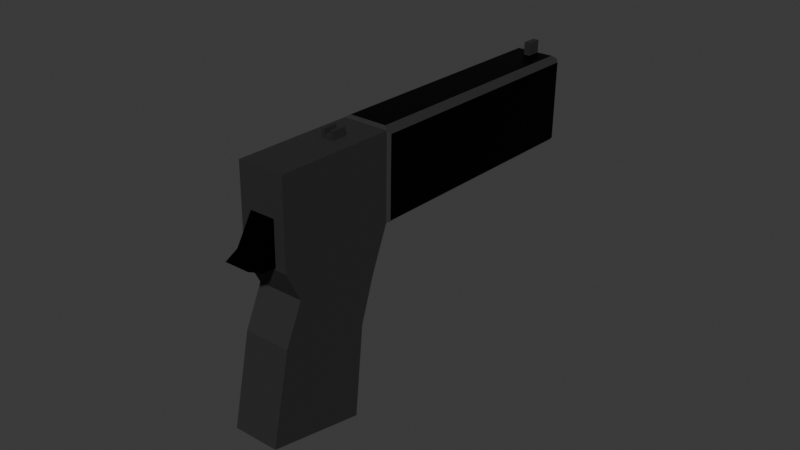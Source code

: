 # Source: Untitled.blend  (saved by Blender 5.1.29; exported with 4.5.12 LTS)
import bpy
from mathutils import Matrix  # noqa: F401  (used for matrix-valued properties, if any)

bpy.ops.wm.read_factory_settings(use_empty=True)
scene = bpy.context.scene
scene.name = 'Scene'

# ---- collections
col_collection = bpy.data.collections.new('Collection'); scene.collection.children.link(col_collection)

# ---- materials (node trees are filled in below, after node groups)
mat_material = bpy.data.materials.new('Material')
mat_material.alpha_threshold = 0.0
mat_material.use_backface_culling_lightprobe_volume = False
mat_material.roughness = 0.5
mat_material.line_color = (0.0, 0.0, 0.0, 1.0)
mat_material_001 = bpy.data.materials.new('Material.001')
mat_material_002 = bpy.data.materials.new('Material.002')

# ---- material node trees
mat_material.use_nodes = True; mat_material.node_tree.nodes.clear()
_N = mat_material.node_tree.nodes; _L = mat_material.node_tree.links
n0 = _N.new('ShaderNodeOutputMaterial'); n0.name = 'Material Output'; n0.location = (200, 100)
n1 = _N.new('ShaderNodeBsdfPrincipled'); n1.name = 'Principled BSDF'; n1.location = (-200, 100)
n1.inputs[0].default_value = (0.0186, 0.0186, 0.0186, 1.0)
n1.inputs[2].default_value = 0.7448
_L.new(n1.outputs[0], n0.inputs[0])
n0.is_active_output = True
mat_material_001.use_nodes = True; mat_material_001.node_tree.nodes.clear()
_N = mat_material_001.node_tree.nodes; _L = mat_material_001.node_tree.links
n0 = _N.new('ShaderNodeBsdfPrincipled'); n0.name = 'Principled BSDF'; n0.location = (-200, 100)
n0.inputs[0].default_value = (0.003442, 0.003442, 0.003442, 1.0)
n0.inputs[1].default_value = 1.0
n0.inputs[2].default_value = 0.4769
n0.inputs[3].default_value = 1.0
n1 = _N.new('ShaderNodeOutputMaterial'); n1.name = 'Material Output'; n1.location = (200, 100)
_L.new(n0.outputs[0], n1.inputs[0])
n1.is_active_output = True
mat_material_002.use_nodes = True; mat_material_002.node_tree.nodes.clear()
_N = mat_material_002.node_tree.nodes; _L = mat_material_002.node_tree.links
n0 = _N.new('ShaderNodeBsdfPrincipled'); n0.name = 'Principled BSDF'; n0.location = (-200, 100)
n0.inputs[0].default_value = (0.05744, 0.05744, 0.05744, 1.0)
n0.inputs[1].default_value = 0.9154
n0.inputs[2].default_value = 0.8538
n1 = _N.new('ShaderNodeOutputMaterial'); n1.name = 'Material Output'; n1.location = (200, 100)
_L.new(n0.outputs[0], n1.inputs[0])
n1.is_active_output = True

# ---- world
world_world = bpy.data.worlds.new('World'); scene.world = world_world
world_world.use_nodes = True; world_world.node_tree.nodes.clear()
_N = world_world.node_tree.nodes; _L = world_world.node_tree.links
n0 = _N.new('ShaderNodeOutputWorld'); n0.name = 'World Output'; n0.location = (200, 100)
n1 = _N.new('ShaderNodeBackground'); n1.name = 'Background'; n1.location = (-200, 100)
n1.inputs[0].default_value = (0.05088, 0.05088, 0.05088, 1.0)
_L.new(n1.outputs[0], n0.inputs[0])
n0.is_active_output = True
world_world.color = (0.05088, 0.05088, 0.05088)
world_world.sun_shadow_jitter_overblur = 0.0

# ---- meshes
me_cube = bpy.data.meshes.new('Cube')
me_cube.from_pydata([(1.0, 1.886, 0.5542), (1.0, 1.819, -1.454), (1.0, -0.4158, 0.2905), (1.0, -0.1814, -1.454), (-1.0, 1.886, 0.5542), (-1.0, 1.819, -1.454), (-1.0, -0.4158, 0.2905), (-1.0, -0.1814, -1.454), (1.0, 1.627, -0.4543), (-1.0, -0.1814, -0.4543), (1.0, -0.1814, -0.4543), (-1.0, 1.627, -0.4543), (-1.0, 5.96e-08, -5.96e-08), (1.0, 1.723, 0.04568), (1.0, 5.96e-08, -5.96e-08), (-1.0, 1.723, 0.04568), (1.0, -0.743, 1.204), (-1.0, -0.743, 1.204), (1.0, 1.559, 1.468), (-1.0, 1.559, 1.468), (-0.2758, 6.549, 1.735), (0.2758, 6.549, 1.735), (-0.2758, 6.519, 1.833), (0.2758, 6.519, 1.833), (-0.8261, 1.606, 1.503), (0.8261, 1.606, 1.503), (-0.8261, 6.387, 2.049), (0.8261, 6.387, 2.049), (1.126, 1.92, 0.5905), (1.126, 1.618, 1.44), (1.126, 6.722, 1.143), (1.126, 6.419, 1.992), (-1.124, 1.609, 1.448), (-1.124, 1.918, 0.5818), (-1.124, 6.422, 2.001), (-1.124, 6.731, 1.135), (-0.8913, 1.949, 0.5394), (0.8913, 1.949, 0.5394), (-0.8913, 6.734, 1.086), (0.8913, 6.734, 1.086), (-0.5436, -1.012, 0.3397), (-0.5436, -0.7945, 0.4408), (-0.5436, -0.3277, 0.3176), (-0.5436, -0.5469, 0.8407), (0.5331, -1.012, 0.3397), (0.5331, -0.7945, 0.4408), (0.5331, -0.3277, 0.3176), (0.5331, -0.5469, 0.8407), (0.5331, -0.7025, 0.293), (-0.5436, -0.7556, 0.2947), (-1.0, 6.78, 1.115), (1.0, 6.78, 1.115), (-1.0, 6.453, 2.029), (1.0, 6.453, 2.029), (-0.2758, 5.761, 1.657), (0.2758, 5.761, 1.657), (-0.2758, 5.731, 1.755), (0.2758, 5.731, 1.755), (-0.1349, 6.129, 1.95), (-0.1349, 6.05, 2.152), (-0.1349, 6.411, 1.985), (-0.1349, 6.332, 2.187), (0.1349, 6.129, 1.95), (0.1349, 6.05, 2.152), (0.1349, 6.411, 1.985), (0.1349, 6.332, 2.187), (-0.1349, 0.7386, 1.194), (-0.1349, 0.6595, 1.396), (-0.1349, 1.021, 1.229), (-0.1349, 0.942, 1.432), (0.1349, 0.7386, 1.194), (0.1349, 0.6595, 1.396), (0.1349, 1.021, 1.229), (0.1349, 0.942, 1.432), (0.2749, 0.942, 1.432), (0.2749, 1.021, 1.229), (0.2749, 0.7386, 1.194), (0.2749, 0.6595, 1.396), (-0.2691, 1.021, 1.229), (-0.2691, 0.7386, 1.194), (-0.2691, 0.6595, 1.396), (-0.2691, 0.942, 1.432), (-0.1349, 0.6366, 1.455), (-0.1349, 0.9191, 1.49), (0.1349, 0.9191, 1.49), (0.1349, 0.6366, 1.455), (0.2749, 0.9191, 1.49), (0.2749, 0.6366, 1.455), (-0.2691, 0.6366, 1.455), (-0.2691, 0.9191, 1.49)], [], [(6, 2, 16, 17), (14, 2, 6, 12), (12, 6, 4, 15), (5, 1, 3, 7), (13, 0, 2, 14), (15, 4, 0, 13), (5, 11, 8, 1), (1, 8, 10, 3), (7, 9, 11, 5), (3, 10, 9, 7), (11, 15, 13, 8), (8, 13, 14, 10), (9, 12, 15, 11), (10, 14, 12, 9), (18, 19, 17, 16), (4, 6, 17, 19), (2, 0, 18, 16), (0, 51, 30, 28), (22, 23, 57, 56), (19, 18, 25, 24), (19, 52, 34, 32), (51, 0, 37, 39), (24, 25, 27, 26), (52, 19, 24, 26), (18, 53, 27, 25), (53, 52, 26, 27), (29, 28, 30, 31), (53, 18, 29, 31), (51, 53, 31, 30), (18, 0, 28, 29), (33, 32, 34, 35), (52, 50, 35, 34), (4, 19, 32, 33), (50, 4, 33, 35), (37, 36, 38, 39), (50, 51, 39, 38), (0, 4, 36, 37), (4, 50, 38, 36), (40, 41, 43, 42, 49), (42, 43, 47, 46), (46, 47, 45, 44, 48), (44, 45, 41, 40), (42, 46, 48, 49), (47, 43, 41, 45), (49, 48, 44, 40), (20, 21, 51, 50), (23, 22, 52, 53), (22, 20, 50, 52), (21, 23, 53, 51), (55, 54, 56, 57), (20, 22, 56, 54), (21, 20, 54, 55), (23, 21, 55, 57), (58, 59, 61, 60), (60, 61, 65, 64), (64, 65, 63, 62), (62, 63, 59, 58), (60, 64, 62, 58), (65, 61, 59, 63), (69, 68, 78, 81), (68, 69, 73, 72), (70, 72, 75, 76), (70, 71, 67, 66), (68, 72, 70, 66), (73, 69, 67, 71), (75, 74, 77, 76), (69, 81, 89, 83), (72, 73, 74, 75), (71, 70, 76, 77), (79, 80, 81, 78), (66, 67, 80, 79), (71, 77, 87, 85), (68, 66, 79, 78), (84, 85, 87, 86), (82, 83, 89, 88), (77, 74, 86, 87), (74, 73, 84, 86), (73, 71, 85, 84), (80, 67, 82, 88), (67, 69, 83, 82), (81, 80, 88, 89)])
me_cube.polygons.foreach_set('material_index', [0, 0, 0, 0, 0, 0, 0, 0, 0, 0, 0, 0, 0, 0, 0, 0, 0, 0, 0, 0, 0, 0, 1, 0, 0, 0, 1, 0, 0, 0, 1, 0, 0, 0, 1, 0, 0, 0, 1, 0, 1, 1, 1, 1, 1, 0, 0, 0, 0, 0, 0, 0, 0, 2, 2, 2, 2, 2, 2, 2, 2, 2, 2, 2, 2, 2, 2, 2, 2, 2, 2, 2, 2, 2, 2, 2, 2, 2, 2, 2, 2])
_uv = me_cube.uv_layers.new(name='UVMap')
_uv.uv.foreach_set('vector', [0.625, 1.0, 0.625, 0.75, 0.625, 0.75, 0.625, 1.0, 0.5625, 0.75, 0.625, 0.75, 0.625, 1.0, 0.5625, 1.0, 0.5625, 0.0, 0.625, 0.0, 0.625, 0.25, 0.5625, 0.25, 0.125, 0.5, 0.375, 0.5, 0.375, 0.75, 0.125, 0.75, 0.5625, 0.5, 0.625, 0.5, 0.625, 0.75, 0.5625, 0.75, 0.5625, 0.25, 0.625, 0.25, 0.625, 0.5, 0.5625, 0.5, 0.375, 0.25, 0.5, 0.25, 0.5, 0.5, 0.375, 0.5, 0.375, 0.5, 0.5, 0.5, 0.5, 0.75, 0.375, 0.75, 0.375, 0.0, 0.5, 0.0, 0.5, 0.25, 0.375, 0.25, 0.375, 0.75, 0.5, 0.75, 0.5, 1.0, 0.375, 1.0, 0.5, 0.25, 0.5625, 0.25, 0.5625, 0.5, 0.5, 0.5, 0.5, 0.5, 0.5625, 0.5, 0.5625, 0.75, 0.5, 0.75, 0.5, 0.0, 0.5625, 0.0, 0.5625, 0.25, 0.5, 0.25, 0.5, 0.75, 0.5625, 0.75, 0.5625, 1.0, 0.5, 1.0, 0.625, 0.5, 0.875, 0.5, 0.875, 0.75, 0.625, 0.75, 0.625, 0.25, 0.625, 0.0, 0.625, 0.0, 0.625, 0.25, 0.625, 0.75, 0.625, 0.5, 0.625, 0.5, 0.625, 0.75, 0.625, 0.5, 0.625, 0.5, 0.625, 0.5, 0.625, 0.5, 0.625, 0.2736, 0.625, 0.4764, 0.625, 0.4764, 0.625, 0.2736, 0.875, 0.5, 0.625, 0.5, 0.625, 0.5, 0.875, 0.5, 0.625, 0.25, 0.625, 0.25, 0.625, 0.25, 0.625, 0.25, 0.625, 0.5, 0.625, 0.5, 0.625, 0.5, 0.625, 0.5, 0.875, 0.5, 0.625, 0.5, 0.625, 0.5, 0.875, 0.5, 0.625, 0.25, 0.625, 0.25, 0.625, 0.25, 0.625, 0.25, 0.625, 0.5, 0.625, 0.5, 0.625, 0.5, 0.625, 0.5, 0.625, 0.5, 0.625, 0.25, 0.625, 0.25, 0.625, 0.5, 0.625, 0.5, 0.625, 0.5, 0.625, 0.5, 0.625, 0.5, 0.625, 0.5, 0.625, 0.5, 0.625, 0.5, 0.625, 0.5, 0.625, 0.5, 0.625, 0.5, 0.625, 0.5, 0.625, 0.5, 0.625, 0.5, 0.625, 0.5, 0.625, 0.5, 0.625, 0.5, 0.625, 0.25, 0.625, 0.25, 0.625, 0.25, 0.625, 0.25, 0.625, 0.25, 0.625, 0.25, 0.625, 0.25, 0.625, 0.25, 0.625, 0.25, 0.625, 0.25, 0.625, 0.25, 0.625, 0.25, 0.625, 0.25, 0.625, 0.25, 0.625, 0.25, 0.625, 0.25, 0.625, 0.5, 0.625, 0.25, 0.625, 0.25, 0.625, 0.5, 0.625, 0.25, 0.625, 0.5, 0.625, 0.5, 0.625, 0.25, 0.625, 0.5, 0.625, 0.25, 0.625, 0.25, 0.625, 0.5, 0.625, 0.25, 0.625, 0.25, 0.625, 0.25, 0.625, 0.25, 0.375, 0.0, 0.625, 0.0, 0.625, 0.25, 0.375, 0.25, 0.375, 0.08312, 0.375, 0.25, 0.625, 0.25, 0.625, 0.5, 0.375, 0.5, 0.375, 0.5, 0.625, 0.5, 0.625, 0.75, 0.375, 0.75, 0.375, 0.6475, 0.375, 0.75, 0.625, 0.75, 0.625, 1.0, 0.375, 1.0, 0.125, 0.5, 0.375, 0.5, 0.375, 0.6475, 0.125, 0.6669, 0.625, 0.5, 0.875, 0.5, 0.875, 0.75, 0.625, 0.75, 0.125, 0.6669, 0.375, 0.6475, 0.375, 0.75, 0.125, 0.75, 0.625, 0.2736, 0.625, 0.4764, 0.625, 0.5, 0.625, 0.25, 0.625, 0.4764, 0.625, 0.2736, 0.625, 0.25, 0.625, 0.5, 0.625, 0.2736, 0.625, 0.2736, 0.625, 0.25, 0.625, 0.25, 0.625, 0.4764, 0.625, 0.4764, 0.625, 0.5, 0.625, 0.5, 0.625, 0.4764, 0.625, 0.2736, 0.625, 0.2736, 0.625, 0.4764, 0.625, 0.2736, 0.625, 0.2736, 0.625, 0.2736, 0.625, 0.2736, 0.625, 0.4764, 0.625, 0.2736, 0.625, 0.2736, 0.625, 0.4764, 0.625, 0.4764, 0.625, 0.4764, 0.625, 0.4764, 0.625, 0.4764, 0.375, 0.0, 0.625, 0.0, 0.625, 0.25, 0.375, 0.25, 0.375, 0.25, 0.625, 0.25, 0.625, 0.5, 0.375, 0.5, 0.375, 0.5, 0.625, 0.5, 0.625, 0.75, 0.375, 0.75, 0.375, 0.75, 0.625, 0.75, 0.625, 1.0, 0.375, 1.0, 0.125, 0.5, 0.375, 0.5, 0.375, 0.75, 0.125, 0.75, 0.625, 0.5, 0.875, 0.5, 0.875, 0.75, 0.625, 0.75, 0.625, 0.25, 0.375, 0.25, 0.375, 0.25, 0.625, 0.25, 0.375, 0.25, 0.625, 0.25, 0.625, 0.5, 0.375, 0.5, 0.375, 0.75, 0.375, 0.5, 0.375, 0.5, 0.375, 0.75, 0.375, 0.75, 0.625, 0.75, 0.625, 1.0, 0.375, 1.0, 0.125, 0.5, 0.375, 0.5, 0.375, 0.75, 0.125, 0.75, 0.625, 0.5, 0.875, 0.5, 0.875, 0.75, 0.625, 0.75, 0.375, 0.5, 0.625, 0.5, 0.625, 0.75, 0.375, 0.75, 0.625, 0.25, 0.625, 0.25, 0.625, 0.25, 0.625, 0.25, 0.375, 0.5, 0.625, 0.5, 0.625, 0.5, 0.375, 0.5, 0.625, 0.75, 0.375, 0.75, 0.375, 0.75, 0.625, 0.75, 0.375, 0.0, 0.625, 0.0, 0.625, 0.25, 0.375, 0.25, 0.375, 1.0, 0.625, 1.0, 0.625, 1.0, 0.375, 1.0, 0.625, 0.75, 0.625, 0.75, 0.625, 0.75, 0.625, 0.75, 0.125, 0.5, 0.125, 0.75, 0.125, 0.75, 0.125, 0.5, 0.625, 0.5, 0.625, 0.75, 0.625, 0.75, 0.625, 0.5, 0.875, 0.75, 0.875, 0.5, 0.875, 0.5, 0.875, 0.75, 0.625, 0.75, 0.625, 0.5, 0.625, 0.5, 0.625, 0.75, 0.625, 0.5, 0.625, 0.5, 0.625, 0.5, 0.625, 0.5, 0.625, 0.5, 0.625, 0.75, 0.625, 0.75, 0.625, 0.5, 0.625, 1.0, 0.625, 1.0, 0.625, 1.0, 0.625, 1.0, 0.875, 0.75, 0.875, 0.5, 0.875, 0.5, 0.875, 0.75, 0.625, 0.25, 0.625, 0.0, 0.625, 0.0, 0.625, 0.25])
me_cube.materials.append(mat_material)
me_cube.materials.append(mat_material_001)
me_cube.materials.append(mat_material_002)
me_cube.use_mirror_vertex_groups = False
me_cube.update()

# ---- objects
ob_cube = bpy.data.objects.new('Cube', me_cube)

# ---- transforms, parenting, visibility, modifiers, constraints
ob_cube.location = (0.0, -0.08325, 0.0)
ob_cube.rotation_euler = (-0.2176, -4.794e-17, 5.238e-18)
ob_cube.scale = (0.01104, 0.02435, 0.04305)
ob_cube.lock_rotations_4d = False
ob_cube.empty_display_type = 'ARROWS'
ob_cube.lineart.crease_threshold = 0.0

# ---- collection membership
col_collection.objects.link(ob_cube)

# ---- scene / render settings (as saved in the file)
scene.frame_start = 1; scene.frame_end = 20; scene.frame_set(13)
scene.render.engine = 'BLENDER_EEVEE_NEXT'
scene.render.fps = 60
scene.render.bake_bias = 0.0
scene.render.bake_samples = 0
scene.cycles.sampling_pattern = 'TABULATED_SOBOL'
scene.eevee.use_volume_custom_range = False
bpy.context.view_layer.update()

# ---- added for rendering (the .blend has no active camera and no usable light): camera, sun
cam_auto = bpy.data.cameras.new('AutoCamera')
cam_auto.lens = 50.0
cam_auto.sensor_width = 36.0
cam_auto.clip_end = 1000.0
ob_auto_camera = bpy.data.objects.new('AutoCamera', cam_auto)
scene.collection.objects.link(ob_auto_camera)
ob_auto_camera.location = (0.271788, -0.337404, 0.217669)
ob_auto_camera.rotation_euler = (1.09748, -7.21219e-08, 0.694738)
scene.camera = ob_auto_camera
light_auto_sun = bpy.data.lights.new('AutoSun', 'SUN')
light_auto_sun.energy = 3.0
light_auto_sun.angle = 0.0523599
ob_auto_sun = bpy.data.objects.new('AutoSun', light_auto_sun)
scene.collection.objects.link(ob_auto_sun)
ob_auto_sun.rotation_euler = (0.872665, 0.174533, 0.523599)
bpy.context.view_layer.update()
